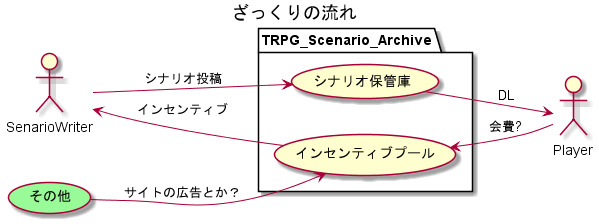

The diagram above was rendered by PlantUML. Its source (embedded in the PNG):
@startuml
title ざっくりの流れ

left to right direction

actor Player as pl
actor SenarioWriter as SW

package TRPG_Scenario_Archive {
    usecase シナリオ保管庫 as storage
    usecase インセンティブプール as pool
}

'人の動き
SW --> storage : シナリオ投稿
SW <-- pool :インセンティブ

'システムからの流れ
storage --> pl : DL
pool <-- pl :会費?

usecase その他 as other #palegreen
other --> pool:サイトの広告とか？


@enduml